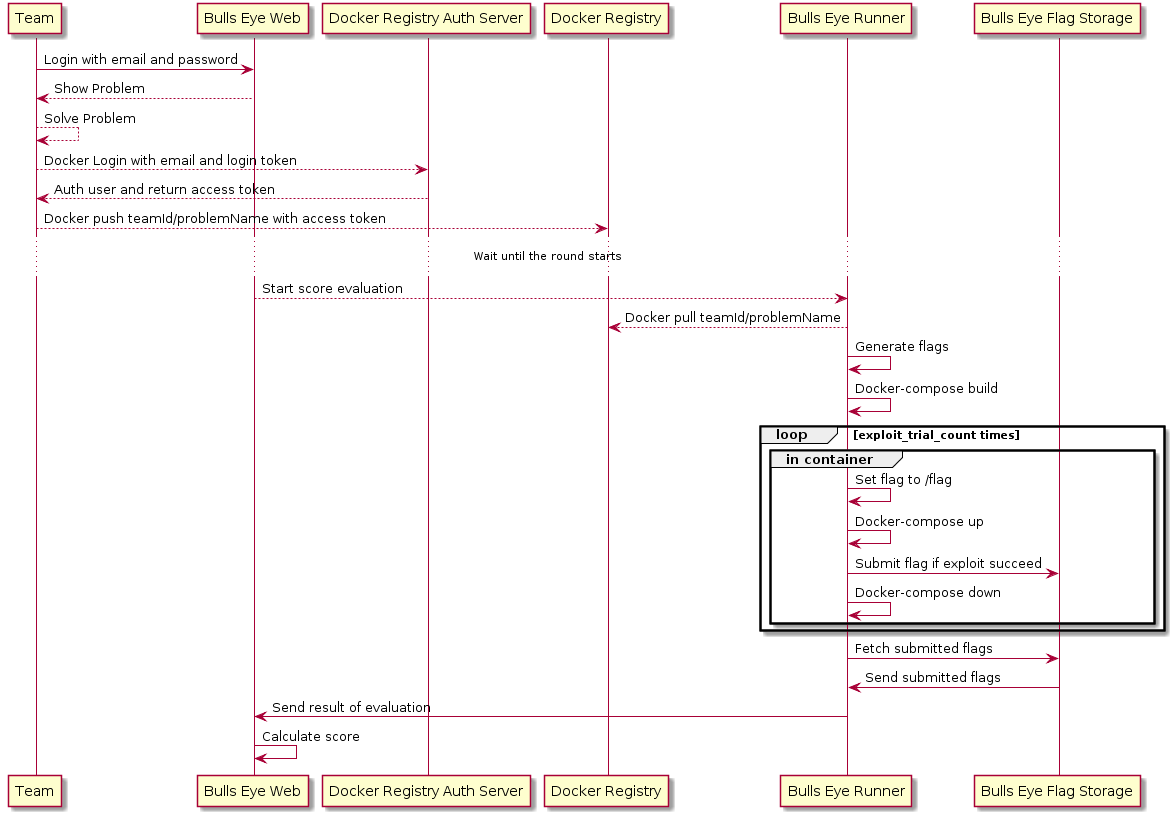

The diagram above was rendered by PlantUML. Its source (embedded in the PNG):
@startuml
Team -> "Bulls Eye Web": Login with email and password
"Bulls Eye Web" --> Team: Show Problem
Team --> Team: Solve Problem
Team --> "Docker Registry Auth Server": Docker Login with email and login token
"Docker Registry Auth Server" --> Team: Auth user and return access token
Team --> "Docker Registry": Docker push teamId/problemName with access token
... Wait until the round starts ...
"Bulls Eye Web" --> "Bulls Eye Runner": Start score evaluation
"Bulls Eye Runner" --> "Docker Registry": Docker pull teamId/problemName
"Bulls Eye Runner" -> "Bulls Eye Runner": Generate flags
"Bulls Eye Runner" -> "Bulls Eye Runner": Docker-compose build
	loop exploit_trial_count times
		group in container
			"Bulls Eye Runner" -> "Bulls Eye Runner": Set flag to /flag
			"Bulls Eye Runner" -> "Bulls Eye Runner": Docker-compose up
			"Bulls Eye Runner" -> "Bulls Eye Flag Storage": Submit flag if exploit succeed
			"Bulls Eye Runner" -> "Bulls Eye Runner": Docker-compose down
		end
	end
"Bulls Eye Runner" -> "Bulls Eye Flag Storage": Fetch submitted flags
"Bulls Eye Flag Storage" -> "Bulls Eye Runner": Send submitted flags
"Bulls Eye Runner" -> "Bulls Eye Web": Send result of evaluation
"Bulls Eye Web" -> "Bulls Eye Web": Calculate score
@enduml